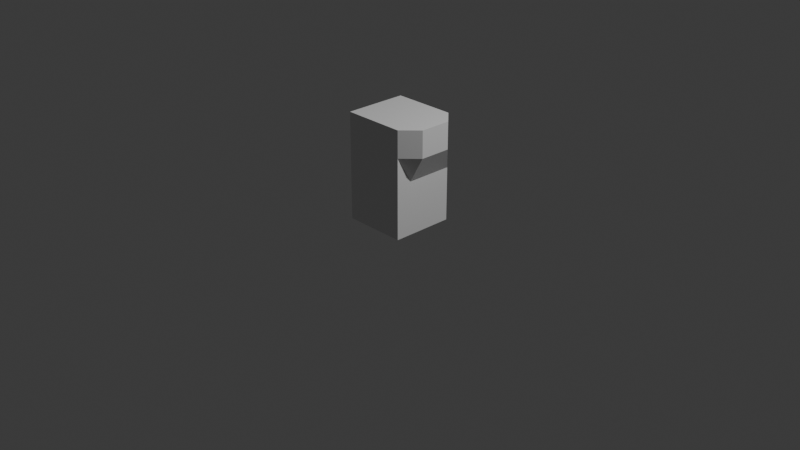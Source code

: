 # Source: assets.blend  (saved by Blender 4.3.34; exported with 4.5.12 LTS)
import bpy
from mathutils import Matrix  # noqa: F401  (used for matrix-valued properties, if any)

bpy.ops.wm.read_factory_settings(use_empty=True)
scene = bpy.context.scene
scene.name = 'Scene'

# ---- collections
col_collection = bpy.data.collections.new('Collection'); scene.collection.children.link(col_collection)

# ---- materials (node trees are filled in below, after node groups)
mat_material = bpy.data.materials.new('Material')
mat_material.alpha_threshold = 0.0
mat_material.roughness = 0.5
mat_material.line_color = (0.0, 0.0, 0.0, 1.0)

# ---- material node trees
mat_material.use_nodes = True; mat_material.node_tree.nodes.clear()
_N = mat_material.node_tree.nodes; _L = mat_material.node_tree.links
n0 = _N.new('ShaderNodeOutputMaterial'); n0.name = 'Material Output'; n0.location = (300, 300)
n1 = _N.new('ShaderNodeBsdfPrincipled'); n1.name = 'Principled BSDF'; n1.location = (10, 300)
n1.inputs[3].default_value = 1.45
_L.new(n1.outputs[0], n0.inputs[0])
n0.is_active_output = True

# ---- world
world_world = bpy.data.worlds.new('World'); scene.world = world_world
world_world.use_nodes = True; world_world.node_tree.nodes.clear()
_N = world_world.node_tree.nodes; _L = world_world.node_tree.links
n0 = _N.new('ShaderNodeOutputWorld'); n0.name = 'World Output'; n0.location = (300, 300)
n1 = _N.new('ShaderNodeBackground'); n1.name = 'Background'; n1.location = (10, 300)
n1.inputs[0].default_value = (0.05088, 0.05088, 0.05088, 1.0)
_L.new(n1.outputs[0], n0.inputs[0])
n0.is_active_output = True
world_world.color = (0.05088, 0.05088, 0.05088)
world_world.sun_shadow_jitter_overblur = 0.0

# ---- cameras
cam_camera = bpy.data.cameras.new('Camera')
cam_camera.clip_end = 100.0
cam_camera.ortho_scale = 7.314

# ---- lights
light_light = bpy.data.lights.new('Light', 'POINT')
light_light.energy = 1000.0
light_light.shadow_soft_size = 0.1

# ---- meshes
me_cube = bpy.data.meshes.new('Cube')
me_cube.from_pydata([(0.3362, 0.3362, 1.147), (0.3362, 0.3362, -0.0004976), (0.3362, -0.3362, 1.147), (0.3362, -0.3362, -0.0004976), (-0.3362, 0.3362, 1.147), (-0.3362, 0.3362, -0.0004976), (-0.3362, -0.3362, 1.147), (-0.3362, -0.3362, -0.0004976), (0.3362, 0.3362, 0.5734), (0.3362, -0.3362, 0.5734), (0.4991, 0.0, 1.147), (0.3362, 0.0, -0.0004976), (0.3362, 0.0, 0.5734), (0.3362, 0.3362, 0.2864), (0.3362, -0.3362, 0.2864), (0.4991, -0.1681, 1.147), (0.3362, 0.1681, -0.0004976), (0.3362, 0.3362, 0.8603), (0.3362, -0.3362, 0.8603), (0.4991, 0.1681, 1.147), (0.3362, -0.1681, -0.0004976), (0.3362, -0.1681, 0.5734), (0.3362, 0.1681, 0.5734), (0.3362, 0.0, 0.2864), (0.4991, 0.0, 0.8603), (0.4991, 0.1681, 0.8603), (0.3362, 0.1681, 0.2864), (0.3362, -0.1681, 0.2864), (0.4991, -0.1681, 0.8603)], [], [(0, 4, 6, 2, 15, 10, 19), (3, 14, 9, 18, 2, 6, 7), (7, 6, 4, 5), (5, 1, 16, 11, 20, 3, 7), (28, 15, 2, 18), (5, 4, 0, 17, 8, 13, 1), (27, 21, 9, 14), (26, 22, 12, 23), (25, 19, 10, 24), (22, 25, 24, 12), (8, 17, 25, 22), (17, 0, 19, 25), (16, 26, 23, 11), (1, 13, 26, 16), (13, 8, 22, 26), (20, 27, 14, 3), (11, 23, 27, 20), (23, 12, 21, 27), (21, 28, 18, 9), (12, 24, 28, 21), (24, 10, 15, 28)])
_uv = me_cube.uv_layers.new(name='UVMap')
_uv.uv.foreach_set('vector', [0.625, 0.5, 0.875, 0.5, 0.875, 0.75, 0.625, 0.75, 0.625, 0.6875, 0.625, 0.625, 0.625, 0.5625, 0.375, 0.75, 0.4375, 0.75, 0.5, 0.75, 0.5625, 0.75, 0.625, 0.75, 0.625, 1.0, 0.375, 1.0, 0.375, 0.0, 0.625, 0.0, 0.625, 0.25, 0.375, 0.25, 0.125, 0.5, 0.375, 0.5, 0.375, 0.5625, 0.375, 0.625, 0.375, 0.6875, 0.375, 0.75, 0.125, 0.75, 0.5625, 0.6875, 0.625, 0.6875, 0.625, 0.75, 0.5625, 0.75, 0.375, 0.25, 0.625, 0.25, 0.625, 0.5, 0.5625, 0.5, 0.5, 0.5, 0.4375, 0.5, 0.375, 0.5, 0.4375, 0.6875, 0.5, 0.6875, 0.5, 0.75, 0.4375, 0.75, 0.4375, 0.5625, 0.5, 0.5625, 0.5, 0.625, 0.4375, 0.625, 0.5625, 0.5625, 0.625, 0.5625, 0.625, 0.625, 0.5625, 0.625, 0.5, 0.5625, 0.5625, 0.5625, 0.5625, 0.625, 0.5, 0.625, 0.5, 0.5, 0.5625, 0.5, 0.5625, 0.5625, 0.5, 0.5625, 0.5625, 0.5, 0.625, 0.5, 0.625, 0.5625, 0.5625, 0.5625, 0.375, 0.5625, 0.4375, 0.5625, 0.4375, 0.625, 0.375, 0.625, 0.375, 0.5, 0.4375, 0.5, 0.4375, 0.5625, 0.375, 0.5625, 0.4375, 0.5, 0.5, 0.5, 0.5, 0.5625, 0.4375, 0.5625, 0.375, 0.6875, 0.4375, 0.6875, 0.4375, 0.75, 0.375, 0.75, 0.375, 0.625, 0.4375, 0.625, 0.4375, 0.6875, 0.375, 0.6875, 0.4375, 0.625, 0.5, 0.625, 0.5, 0.6875, 0.4375, 0.6875, 0.5, 0.6875, 0.5625, 0.6875, 0.5625, 0.75, 0.5, 0.75, 0.5, 0.625, 0.5625, 0.625, 0.5625, 0.6875, 0.5, 0.6875, 0.5625, 0.625, 0.625, 0.625, 0.625, 0.6875, 0.5625, 0.6875])
me_cube.materials.append(mat_material)
me_cube.use_mirror_vertex_groups = False
me_cube.update()

# ---- objects
ob_cube = bpy.data.objects.new('Cube', me_cube)
ob_light = bpy.data.objects.new('Light', light_light)
ob_camera = bpy.data.objects.new('Camera', cam_camera)

# ---- transforms, parenting, visibility, modifiers, constraints
ob_cube.location = (0.0, 0.0, 0.0)
ob_cube.lock_rotations_4d = False
ob_cube.empty_display_type = 'ARROWS'
ob_cube.lineart.crease_threshold = 0.0
ob_light.location = (4.076, 1.005, 5.904)
ob_light.rotation_euler = (0.6503, 0.05522, 1.866)
ob_light.lock_rotations_4d = False
ob_light.empty_display_type = 'ARROWS'
ob_light.color = (0.0, 0.0, 0.0, 0.0)
ob_light.lineart.crease_threshold = 0.0
ob_camera.location = (7.359, -6.926, 4.958)
ob_camera.rotation_euler = (1.109, 0.0, 0.8149)
ob_camera.lock_rotations_4d = False
ob_camera.empty_display_type = 'ARROWS'
ob_camera.color = (0.0, 0.0, 0.0, 0.0)
ob_camera.display_type = 'WIRE'
ob_camera.lineart.crease_threshold = 0.0

# ---- collection membership
col_collection.objects.link(ob_cube)
col_collection.objects.link(ob_light)
col_collection.objects.link(ob_camera)

# ---- scene / render settings (as saved in the file)
scene.camera = ob_camera
scene.frame_start = 1; scene.frame_end = 250; scene.frame_set(1)
scene.render.engine = 'BLENDER_EEVEE_NEXT'
bpy.context.view_layer.update()
